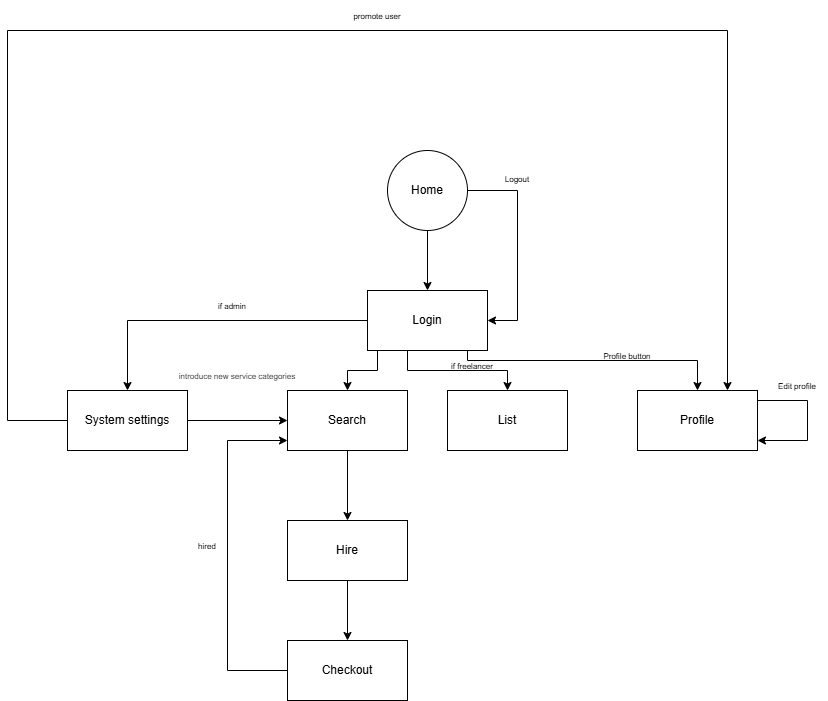

The diagram above was exported from draw.io. Its source (the exported page's mxGraphModel, read from the mxfile embedded in the PNG):
<mxGraphModel dx="1820" dy="1737" grid="1" gridSize="10" guides="1" tooltips="1" connect="1" arrows="1" fold="1" page="1" pageScale="1" pageWidth="827" pageHeight="1169" math="0" shadow="0">
  <root>
    <mxCell id="0" />
    <mxCell id="1" parent="0" />
    <mxCell id="wRPX20ZpGDFE18_bPmnT-3" style="edgeStyle=orthogonalEdgeStyle;rounded=0;orthogonalLoop=1;jettySize=auto;html=1;" edge="1" parent="1" source="wRPX20ZpGDFE18_bPmnT-1" target="wRPX20ZpGDFE18_bPmnT-2">
      <mxGeometry relative="1" as="geometry" />
    </mxCell>
    <mxCell id="wRPX20ZpGDFE18_bPmnT-10" style="edgeStyle=orthogonalEdgeStyle;rounded=0;orthogonalLoop=1;jettySize=auto;html=1;entryX=1;entryY=0.5;entryDx=0;entryDy=0;" edge="1" parent="1" source="wRPX20ZpGDFE18_bPmnT-1" target="wRPX20ZpGDFE18_bPmnT-2">
      <mxGeometry relative="1" as="geometry">
        <mxPoint x="490" y="200" as="targetPoint" />
        <Array as="points">
          <mxPoint x="480" y="60" />
          <mxPoint x="480" y="190" />
        </Array>
      </mxGeometry>
    </mxCell>
    <mxCell id="wRPX20ZpGDFE18_bPmnT-1" value="Home" style="ellipse;whiteSpace=wrap;html=1;aspect=fixed;" vertex="1" parent="1">
      <mxGeometry x="350" y="20" width="80" height="80" as="geometry" />
    </mxCell>
    <mxCell id="wRPX20ZpGDFE18_bPmnT-14" style="edgeStyle=orthogonalEdgeStyle;rounded=0;orthogonalLoop=1;jettySize=auto;html=1;" edge="1" parent="1" source="wRPX20ZpGDFE18_bPmnT-2" target="wRPX20ZpGDFE18_bPmnT-5">
      <mxGeometry relative="1" as="geometry">
        <Array as="points">
          <mxPoint x="340" y="240" />
          <mxPoint x="310" y="240" />
        </Array>
      </mxGeometry>
    </mxCell>
    <mxCell id="wRPX20ZpGDFE18_bPmnT-15" style="edgeStyle=orthogonalEdgeStyle;rounded=0;orthogonalLoop=1;jettySize=auto;html=1;" edge="1" parent="1" source="wRPX20ZpGDFE18_bPmnT-2" target="wRPX20ZpGDFE18_bPmnT-6">
      <mxGeometry relative="1" as="geometry">
        <Array as="points">
          <mxPoint x="370" y="240" />
          <mxPoint x="470" y="240" />
        </Array>
      </mxGeometry>
    </mxCell>
    <mxCell id="wRPX20ZpGDFE18_bPmnT-17" style="edgeStyle=orthogonalEdgeStyle;rounded=0;orthogonalLoop=1;jettySize=auto;html=1;" edge="1" parent="1" source="wRPX20ZpGDFE18_bPmnT-2" target="wRPX20ZpGDFE18_bPmnT-7">
      <mxGeometry relative="1" as="geometry">
        <Array as="points">
          <mxPoint x="430" y="230" />
          <mxPoint x="660" y="230" />
        </Array>
      </mxGeometry>
    </mxCell>
    <mxCell id="wRPX20ZpGDFE18_bPmnT-32" style="edgeStyle=orthogonalEdgeStyle;rounded=0;orthogonalLoop=1;jettySize=auto;html=1;" edge="1" parent="1" source="wRPX20ZpGDFE18_bPmnT-2" target="wRPX20ZpGDFE18_bPmnT-31">
      <mxGeometry relative="1" as="geometry" />
    </mxCell>
    <mxCell id="wRPX20ZpGDFE18_bPmnT-2" value="Login" style="rounded=0;whiteSpace=wrap;html=1;" vertex="1" parent="1">
      <mxGeometry x="330" y="160" width="120" height="60" as="geometry" />
    </mxCell>
    <mxCell id="wRPX20ZpGDFE18_bPmnT-24" style="edgeStyle=orthogonalEdgeStyle;rounded=0;orthogonalLoop=1;jettySize=auto;html=1;" edge="1" parent="1" source="wRPX20ZpGDFE18_bPmnT-4" target="wRPX20ZpGDFE18_bPmnT-22">
      <mxGeometry relative="1" as="geometry" />
    </mxCell>
    <mxCell id="wRPX20ZpGDFE18_bPmnT-4" value="Hire" style="rounded=0;whiteSpace=wrap;html=1;" vertex="1" parent="1">
      <mxGeometry x="250" y="390" width="120" height="60" as="geometry" />
    </mxCell>
    <mxCell id="wRPX20ZpGDFE18_bPmnT-21" style="edgeStyle=orthogonalEdgeStyle;rounded=0;orthogonalLoop=1;jettySize=auto;html=1;" edge="1" parent="1" source="wRPX20ZpGDFE18_bPmnT-5" target="wRPX20ZpGDFE18_bPmnT-4">
      <mxGeometry relative="1" as="geometry" />
    </mxCell>
    <mxCell id="wRPX20ZpGDFE18_bPmnT-5" value="Search" style="rounded=0;whiteSpace=wrap;html=1;" vertex="1" parent="1">
      <mxGeometry x="250" y="260" width="120" height="60" as="geometry" />
    </mxCell>
    <mxCell id="wRPX20ZpGDFE18_bPmnT-6" value="List" style="rounded=0;whiteSpace=wrap;html=1;" vertex="1" parent="1">
      <mxGeometry x="410" y="260" width="120" height="60" as="geometry" />
    </mxCell>
    <mxCell id="wRPX20ZpGDFE18_bPmnT-7" value="Profile" style="rounded=0;whiteSpace=wrap;html=1;" vertex="1" parent="1">
      <mxGeometry x="600" y="260" width="120" height="60" as="geometry" />
    </mxCell>
    <mxCell id="wRPX20ZpGDFE18_bPmnT-11" value="&lt;font style=&quot;font-size: 8px;&quot;&gt;Logout&lt;/font&gt;&lt;div&gt;&lt;br&gt;&lt;/div&gt;" style="text;html=1;align=center;verticalAlign=middle;whiteSpace=wrap;rounded=0;" vertex="1" parent="1">
      <mxGeometry x="450" y="40" width="60" height="30" as="geometry" />
    </mxCell>
    <mxCell id="wRPX20ZpGDFE18_bPmnT-12" style="edgeStyle=orthogonalEdgeStyle;rounded=0;orthogonalLoop=1;jettySize=auto;html=1;" edge="1" parent="1" source="wRPX20ZpGDFE18_bPmnT-7" target="wRPX20ZpGDFE18_bPmnT-7">
      <mxGeometry relative="1" as="geometry">
        <Array as="points">
          <mxPoint x="770" y="270" />
        </Array>
      </mxGeometry>
    </mxCell>
    <mxCell id="wRPX20ZpGDFE18_bPmnT-13" value="&lt;font style=&quot;font-size: 8px;&quot;&gt;Edit profile&lt;/font&gt;" style="text;html=1;align=center;verticalAlign=middle;whiteSpace=wrap;rounded=0;" vertex="1" parent="1">
      <mxGeometry x="730" y="240" width="60" height="30" as="geometry" />
    </mxCell>
    <mxCell id="wRPX20ZpGDFE18_bPmnT-18" value="&lt;font style=&quot;font-size: 8px;&quot;&gt;Profile button&lt;/font&gt;" style="text;html=1;align=center;verticalAlign=middle;whiteSpace=wrap;rounded=0;" vertex="1" parent="1">
      <mxGeometry x="560" y="210" width="60" height="30" as="geometry" />
    </mxCell>
    <mxCell id="wRPX20ZpGDFE18_bPmnT-19" value="&lt;font style=&quot;font-size: 8px;&quot;&gt;if admin&lt;/font&gt;" style="text;html=1;align=center;verticalAlign=middle;whiteSpace=wrap;rounded=0;" vertex="1" parent="1">
      <mxGeometry x="150" y="160" width="90" height="30" as="geometry" />
    </mxCell>
    <mxCell id="wRPX20ZpGDFE18_bPmnT-45" style="edgeStyle=orthogonalEdgeStyle;rounded=0;orthogonalLoop=1;jettySize=auto;html=1;" edge="1" parent="1" source="wRPX20ZpGDFE18_bPmnT-22" target="wRPX20ZpGDFE18_bPmnT-5">
      <mxGeometry relative="1" as="geometry">
        <Array as="points">
          <mxPoint x="190" y="540" />
          <mxPoint x="190" y="310" />
        </Array>
      </mxGeometry>
    </mxCell>
    <mxCell id="wRPX20ZpGDFE18_bPmnT-22" value="Checkout" style="rounded=0;whiteSpace=wrap;html=1;" vertex="1" parent="1">
      <mxGeometry x="250" y="510" width="120" height="60" as="geometry" />
    </mxCell>
    <mxCell id="wRPX20ZpGDFE18_bPmnT-30" value="&lt;font style=&quot;font-size: 8px;&quot;&gt;if freelancer&lt;/font&gt;" style="text;html=1;align=center;verticalAlign=middle;whiteSpace=wrap;rounded=0;" vertex="1" parent="1">
      <mxGeometry x="390" y="220" width="90" height="30" as="geometry" />
    </mxCell>
    <mxCell id="wRPX20ZpGDFE18_bPmnT-33" style="edgeStyle=orthogonalEdgeStyle;rounded=0;orthogonalLoop=1;jettySize=auto;html=1;" edge="1" parent="1" source="wRPX20ZpGDFE18_bPmnT-31" target="wRPX20ZpGDFE18_bPmnT-5">
      <mxGeometry relative="1" as="geometry" />
    </mxCell>
    <mxCell id="wRPX20ZpGDFE18_bPmnT-41" style="edgeStyle=orthogonalEdgeStyle;rounded=0;orthogonalLoop=1;jettySize=auto;html=1;" edge="1" parent="1" source="wRPX20ZpGDFE18_bPmnT-31" target="wRPX20ZpGDFE18_bPmnT-7">
      <mxGeometry relative="1" as="geometry">
        <mxPoint x="-10" y="-80" as="targetPoint" />
        <Array as="points">
          <mxPoint x="-30" y="290" />
          <mxPoint x="-30" y="-100" />
          <mxPoint x="690" y="-100" />
        </Array>
      </mxGeometry>
    </mxCell>
    <mxCell id="wRPX20ZpGDFE18_bPmnT-31" value="System settings" style="rounded=0;whiteSpace=wrap;html=1;" vertex="1" parent="1">
      <mxGeometry x="30" y="260" width="120" height="60" as="geometry" />
    </mxCell>
    <mxCell id="wRPX20ZpGDFE18_bPmnT-34" value="&lt;span style=&quot;color: rgb(51, 51, 51); font-family: Lora, sans-serif; text-align: left; background-color: rgb(255, 255, 255);&quot;&gt;&lt;font style=&quot;font-size: 8px;&quot;&gt;introduce new service categories&lt;/font&gt;&lt;/span&gt;" style="text;html=1;align=center;verticalAlign=middle;whiteSpace=wrap;rounded=0;" vertex="1" parent="1">
      <mxGeometry x="130" y="230" width="140" height="30" as="geometry" />
    </mxCell>
    <mxCell id="wRPX20ZpGDFE18_bPmnT-42" value="&lt;font style=&quot;font-size: 8px;&quot;&gt;promote user&lt;/font&gt;" style="text;html=1;align=center;verticalAlign=middle;whiteSpace=wrap;rounded=0;" vertex="1" parent="1">
      <mxGeometry x="290" y="-130" width="100" height="30" as="geometry" />
    </mxCell>
    <mxCell id="wRPX20ZpGDFE18_bPmnT-46" value="&lt;font style=&quot;font-size: 8px;&quot;&gt;hired&lt;/font&gt;" style="text;html=1;align=center;verticalAlign=middle;whiteSpace=wrap;rounded=0;" vertex="1" parent="1">
      <mxGeometry x="140" y="400" width="60" height="30" as="geometry" />
    </mxCell>
  </root>
</mxGraphModel>